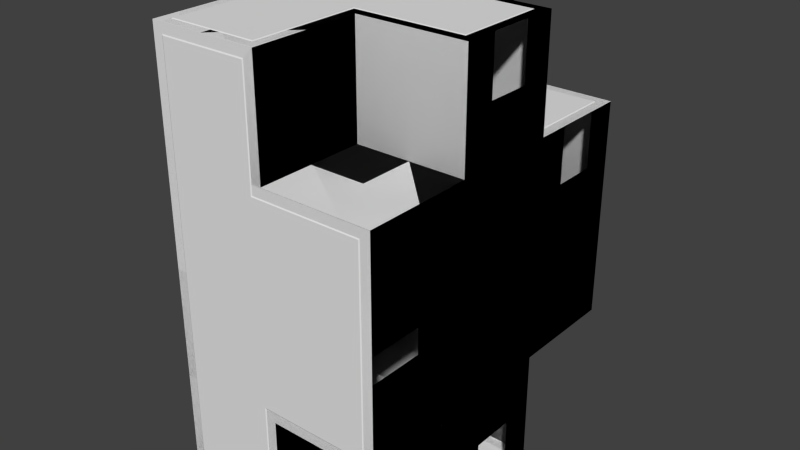 # Source: Red4.blend  (saved by Blender 2.75.0; exported with 4.5.12 LTS)
import bpy
from mathutils import Matrix  # noqa: F401  (used for matrix-valued properties, if any)

bpy.ops.wm.read_factory_settings(use_empty=True)
scene = bpy.context.scene
scene.name = 'Scene'

# ---- collections
col_collection_1 = bpy.data.collections.new('Collection 1'); scene.collection.children.link(col_collection_1)

# ---- world
world_world = bpy.data.worlds.new('World'); scene.world = world_world
world_world.color = (0.05088, 0.05088, 0.05088)
world_world.use_sun_shadow = False
world_world.sun_shadow_jitter_overblur = 0.0
world_world.cycles.sampling_method = 'MANUAL'
world_world.cycles.sample_map_resolution = 256

# ---- meshes
me_plane_006 = bpy.data.meshes.new('Plane.006')
me_plane_006.from_pydata([(1.0, -4.0, -0.05), (1.0, 4.0, -0.05), (9.0, -4.0, -0.05), (9.0, 4.0, -0.05), (-9.0, 4.0, 40.05), (-1.0, -14.0, 40.05), (-9.0, -14.0, 40.05), (9.0, -4.0, 40.05), (9.0, 4.0, 40.05), (-1.0, -4.0, 40.05), (0.0, 4.0, 40.05)], [], [(0, 2, 3, 1), (10, 8, 7, 9), (10, 9, 5, 6, 4)])
_uv = me_plane_006.uv_layers.new(name='UVMap')
_uv.uv.foreach_set('vector', [1.0, 0.5, 5.0, 0.5, 5.0, 4.5, 1.0, 4.5, 0.5, 0.5, 5.0, 0.5, 5.0, -3.5, 5.96e-08, -3.5, 0.5, 0.5, 5.96e-08, -3.5, 5.96e-08, -8.5, -4.0, -8.5, -4.0, 0.5])
me_plane_006.use_remesh_preserve_volume = False
me_plane_006.use_remesh_preserve_attributes = False
me_plane_006.use_mirror_vertex_groups = False
me_plane_006.update()
me_plane_004 = bpy.data.meshes.new('Plane.004')
me_plane_004.from_pydata([(-1.0, -15.05, 39.0), (-9.0, -15.05, 39.0), (-9.0, -15.05, 20.0), (-1.0, -15.05, 1.0), (-9.0, -15.05, 1.0), (9.0, -15.05, 11.0), (9.0, -15.05, 29.0), (-1.0, -15.05, 11.0), (-9.0, -15.05, 10.0), (-1.0, -15.05, 29.0), (-9.0, -15.05, 30.0), (1.0, 6.0, 30.05), (1.0, 14.0, 30.05), (9.0, 6.0, 30.05), (9.0, 14.0, 30.05)], [], [(3, 4, 8, 7), (1, 0, 9, 10), (7, 8, 2, 10, 9, 6, 5), (13, 11, 12, 14)])
_uv = me_plane_004.uv_layers.new(name='UVMap')
_uv.uv.foreach_set('vector', [5.96e-08, 1.0, -4.0, 1.0, -4.0, 5.5, 5.96e-08, 6.0, 0.0, 0.0, 4.0, 0.0, 4.0, -5.0, 0.0, -4.5, 5.96e-08, 0.0, -4.0, -0.5, -4.0, 4.5, -4.0, 9.5, 5.96e-08, 9.0, 5.0, 9.0, 5.0, 0.0, 0.0, 0.5, -4.0, 0.5, -4.0, 4.5, 0.0, 4.5])
me_plane_004.use_remesh_preserve_volume = False
me_plane_004.use_remesh_preserve_attributes = False
me_plane_004.use_mirror_vertex_groups = False
me_plane_004.update()
me_plane_003 = bpy.data.meshes.new('Plane.003')
me_plane_003.from_pydata([(-1.0, 14.0, 40.05), (1.0, 14.0, 9.95), (-7.53, 12.53, 42.4), (-2.471, 6.979, 42.4), (-2.47, 12.53, 42.4), (-9.0, 6.0, 40.05), (-7.529, 6.979, 42.4), (-9.0, 14.0, 40.05), (-1.0, 6.0, 40.05), (7.53, 12.53, 7.599), (2.471, 6.979, 7.599), (2.47, 12.53, 7.599), (9.0, 6.0, 9.95), (7.529, 6.979, 7.599), (9.0, 14.0, 9.95), (1.0, 6.0, 9.95)], [], [(2, 7, 0, 4), (9, 14, 1, 11), (3, 8, 5, 6), (4, 0, 8, 3), (11, 1, 15, 10), (10, 15, 12, 13), (6, 5, 7, 2), (13, 12, 14, 9)])
_uv = me_plane_003.uv_layers.new(name='UVMap')
_uv.uv.foreach_set('vector', [0.7349, 0.7006, 0.0, -0.475, 4.0, -0.475, 3.265, 0.7006, 0.2651, 0.2994, 1.0, 1.475, -3.0, 1.475, -2.265, 0.2994, 0.2646, 0.7003, 1.0, -0.475, -3.0, -0.475, -2.265, 0.7003, 0.7651, 0.7006, 1.5, -0.475, -2.5, -0.475, -2.011, 0.7003, 0.7651, 0.2994, 1.5, 1.475, -2.5, 1.475, -2.011, 0.2997, 0.7354, 0.2997, 0.0, 1.475, 4.0, 1.475, 3.265, 0.2997, 0.9894, 0.7003, 0.5, -0.475, 4.5, -0.475, 3.765, 0.7006, 0.9894, 0.2997, 0.5, 1.475, 4.5, 1.475, 3.765, 0.2994])
me_plane_003.use_remesh_preserve_volume = False
me_plane_003.use_remesh_preserve_attributes = False
me_plane_003.use_mirror_vertex_groups = False
me_plane_003.update()
me_plane_002 = bpy.data.meshes.new('Plane.002')
me_plane_002.from_pydata([(0.0, -5.0, 0.0), (10.0, -2.0, 0.0), (0.0, 5.0, 0.0), (10.0, 2.0, 0.0), (0.0, 15.0, 0.0), (-10.0, 15.0, 0.0), (0.0, -15.0, 0.0), (-10.0, -15.0, 0.0), (0.0, -5.0, 10.0), (10.0, -10.0, 18.0), (0.0, 5.0, 10.0), (10.0, 5.0, 10.0), (0.0, 15.0, 10.0), (0.0, -15.0, 10.0), (10.0, 15.0, 10.0), (10.0, -15.0, 18.0), (-10.0, 15.0, 10.0), (-10.0, -15.0, 10.0), (10.0, -5.0, 0.0), (10.0, 5.0, 0.0), (10.0, 2.0, 5.0), (10.0, -2.0, 5.0), (10.0, 2.0, 40.0), (10.0, 8.0, 25.0), (-4.0, 7.5, 42.0), (0.0, -5.0, 40.0), (10.0, -2.0, 40.0), (0.0, -15.0, 40.0), (-10.0, -15.0, 40.0), (-4.0, 12.0, 42.0), (-6.0, 12.0, 42.0), (0.0, 5.0, 30.0), (10.0, 8.0, 30.0), (0.0, -5.0, 30.0), (10.0, -10.0, 22.0), (0.0, -15.0, 30.0), (0.0, 15.0, 30.0), (10.0, -15.0, 22.0), (10.0, 12.0, 30.0), (-10.0, -15.0, 30.0), (-10.0, 15.0, 30.0), (10.0, 5.0, 40.0), (10.0, -5.0, 40.0), (10.0, -2.0, 35.0), (10.0, 2.0, 35.0), (0.0, -15.0, 20.0), (0.0, 15.0, 20.0), (10.0, 12.0, 25.0), (-10.0, -15.0, 20.0), (-10.0, 15.0, 20.0), (10.0, -5.0, 10.0), (10.0, -15.0, 10.0), (10.0, -5.0, 30.0), (10.0, -15.0, 30.0), (10.0, -5.0, 20.0), (10.0, -15.0, 20.0), (10.0, 5.0, 30.0), (10.0, 15.0, 30.0), (10.0, 15.0, 20.0), (10.0, 5.0, 20.0), (-6.0, 7.5, 42.0), (0.0, 5.0, 40.0), (0.0, 15.0, 40.0), (-10.0, 15.0, 40.0), (-10.0, 5.0, 40.0), (-1.0, 6.0, 40.0), (-1.0, 14.0, 40.0), (-9.0, 14.0, 40.0), (-9.0, 6.0, 40.0), (4.0, 7.5, 8.0), (4.0, 12.0, 8.0), (6.0, 12.0, 8.0), (6.0, 7.5, 8.0), (0.0, 5.0, 10.0), (0.0, 15.0, 10.0), (10.0, 15.0, 10.0), (10.0, 5.0, 10.0), (1.0, 6.0, 10.0), (1.0, 14.0, 10.0), (9.0, 14.0, 10.0), (9.0, 6.0, 10.0)], [], [(0, 18, 19, 2), (4, 5, 7, 6, 0, 2), (18, 0, 8, 50), (0, 6, 13, 8), (4, 2, 10, 12), (2, 19, 11, 10), (50, 8, 13, 51), (7, 5, 16, 17), (6, 7, 17, 13), (5, 4, 12, 16), (20, 21, 50, 11), (21, 1, 18, 50), (3, 20, 11, 19), (61, 41, 42, 25), (41, 61, 31, 56), (61, 62, 36, 31), (27, 25, 33, 35), (25, 42, 52, 33), (53, 35, 33, 52), (56, 31, 36, 57), (63, 64, 28, 39, 40), (62, 63, 40, 36), (28, 27, 35, 39), (43, 44, 56, 52), (44, 22, 41, 56), (26, 43, 52, 42), (57, 36, 46, 58), (36, 40, 49, 46), (40, 39, 48, 49), (39, 35, 45, 48), (35, 53, 55, 45), (51, 13, 45, 55), (13, 17, 48, 45), (17, 16, 49, 48), (16, 12, 46, 49), (11, 50, 54, 59), (14, 11, 59, 58), (12, 14, 58, 46), (52, 56, 59, 54), (15, 9, 50, 51), (34, 37, 53, 52), (9, 34, 52, 54, 50), (47, 38, 57, 58), (23, 47, 58, 59), (32, 23, 59, 56), (61, 25, 27, 28, 64), (65, 66, 62, 61), (66, 67, 63, 62), (67, 68, 64, 63), (68, 65, 61, 64), (24, 29, 66, 65), (29, 30, 67, 66), (30, 60, 68, 67), (60, 24, 65, 68), (77, 78, 74, 73), (78, 79, 75, 74), (79, 80, 76, 75), (80, 77, 73, 76), (69, 70, 78, 77), (70, 71, 79, 78), (71, 72, 80, 79), (72, 69, 77, 80)])
me_plane_002.polygons.foreach_set('use_smooth', [True] * 62)
_k = set([(0, 6), (0, 8), (0, 18), (2, 4), (2, 10), (2, 19), (4, 5), (4, 12), (5, 7), (5, 16), (6, 7), (6, 13), (7, 17), (8, 13), (8, 50), (11, 19), (13, 51), (14, 58), (16, 49), (17, 48), (18, 50), (24, 65), (25, 27), (25, 33), (25, 42), (27, 28), (27, 35), (28, 39), (28, 64), (29, 66), (30, 67), (31, 36), (31, 56), (31, 61), (33, 35), (33, 52), (35, 53), (36, 57), (36, 62), (39, 48), (40, 49), (40, 63), (41, 56), (41, 61), (42, 52), (50, 51), (52, 53), (57, 58), (60, 68), (61, 62), (62, 63), (63, 64), (65, 66), (65, 68), (66, 67), (67, 68), (69, 77), (70, 78), (71, 79), (72, 80), (77, 78), (77, 80), (78, 79), (79, 80)])
me_plane_002.attributes.new('sharp_edge', 'BOOLEAN', 'EDGE').data.foreach_set('value', [ (min(e.vertices), max(e.vertices)) in _k for e in me_plane_002.edges])
me_plane_002.use_remesh_preserve_volume = False
me_plane_002.use_remesh_preserve_attributes = False
me_plane_002.use_mirror_vertex_groups = False
me_plane_002.update()
me_plane_002.normals_split_custom_set([tuple(v) for v in zip(*[iter([0.0, 0.0, 1.0, 0.0, 0.0, 1.0, 0.0, 0.0, 1.0, 0.0, 0.0, 1.0, 0.0, 0.0, 1.0, 0.0, 0.0, 1.0, 0.0, 0.0, 1.0, 0.0, 0.0, 1.0, 0.0, 0.0, 1.0, 0.0, 0.0, 1.0, 0.0, 1.0, 0.0, 0.0, 1.0, 0.0, 0.0, 1.0, 0.0, 0.0, 1.0, 0.0, -1.0, 0.0, 0.0, -1.0, 0.0, 0.0, -1.0, 0.0, 0.0, -1.0, 0.0, 0.0, -1.0, 0.0, 0.0, -1.0, 0.0, 0.0, -1.0, 0.0, 0.0, -1.0, 0.0, 0.0, 0.0, -1.0, 0.0, 0.0, -1.0, 0.0, 0.0, -1.0, 0.0, 0.0, -1.0, 0.0, 0.0, 0.0, 1.0, 0.0, 0.0, 1.0, 0.0, 0.0, 1.0, 0.0, 0.0, 1.0, 1.0, 0.0, 0.0, 1.0, 0.0, 0.0, 1.0, 0.0, 0.0, 1.0, 0.0, 0.0, 0.0, 1.0, 0.0, 0.0, 1.0, 0.0, 0.0, 1.0, 7.629e-08, 0.0, 1.0, 1.017e-07, 0.0, -1.0, 0.0, 0.0, -1.0, 0.0, 0.0, -1.0, -1.017e-07, 0.0, -1.0, -7.629e-08, -1.0, 0.0, 0.0, -1.0, 0.0, 0.0, -1.0, 0.0, 0.0, -1.0, 0.0, 0.0, -1.0, 0.0, 0.0, -1.0, 0.0, 0.0, -1.0, 0.0, 0.0, -1.0, 0.0, 0.0, -1.0, 0.0, 0.0, -1.0, 0.0, 0.0, -1.0, 0.0, 0.0, -1.0, 0.0, 0.0, 0.0, 0.0, -1.0, 0.0, 0.0, -1.0, 0.0, 0.0, -1.0, 0.0, 0.0, -1.0, 0.0, -1.0, 7.629e-08, 0.0, -1.0, 7.629e-08, 0.0, -1.0, 7.629e-08, 0.0, -1.0, 7.629e-08, -1.0, 0.0, 0.0, -1.0, 0.0, 0.0, -1.0, 0.0, 0.0, -1.0, 0.0, 0.0, -1.0, 0.0, 0.0, -1.0, 0.0, 0.0, -1.0, 0.0, 0.0, -1.0, 0.0, 0.0, 0.0, 1.0, -7.629e-08, 0.0, 1.0, -7.629e-08, 0.0, 1.0, -7.629e-08, 0.0, 1.0, -7.629e-08, 0.0, 0.0, -1.0, 0.0, 0.0, -1.0, 0.0, 0.0, -1.0, 0.0, 0.0, -1.0, 0.0, 0.0, -1.0, 0.0, 0.0, -1.0, 0.0, 0.0, -1.0, 0.0, 0.0, -1.0, 1.0, 0.0, 0.0, 1.0, 0.0, 0.0, 1.0, 0.0, 0.0, 1.0, 0.0, 0.0, 1.0, 0.0, 0.0, 0.0, -1.0, 0.0, 0.0, -1.0, 0.0, 0.0, -1.0, 7.629e-08, 0.0, -1.0, 1.017e-07, 0.0, 1.0, 0.0, 0.0, 1.0, 0.0, 0.0, 1.0, -1.017e-07, 0.0, 1.0, -7.629e-08, -1.0, 0.0, 0.0, -1.0, 0.0, 0.0, -1.0, 0.0, 0.0, -1.0, 0.0, 0.0, -1.0, 0.0, 0.0, -1.0, 0.0, 0.0, -1.0, 0.0, 0.0, -1.0, 0.0, 0.0, -1.0, 0.0, 0.0, -1.0, 0.0, 0.0, -1.0, 0.0, 0.0, -1.0, 0.0, 0.0, 0.0, -1.0, 1.526e-07, 0.0, -1.0, 1.017e-07, 0.0, -1.0, 0.0, 0.0, -1.0, 0.0, 0.0, -1.0, 1.017e-07, 0.0, -1.0, 7.629e-08, 0.0, -1.0, 0.0, 0.0, -1.0, 0.0, 1.0, 0.0, 0.0, 1.0, 0.0, 0.0, 1.0, 0.0, 0.0, 1.0, 0.0, 0.0, 0.0, 1.0, -7.629e-08, 0.0, 1.0, -1.017e-07, 0.0, 1.0, 0.0, 0.0, 1.0, 0.0, 0.0, 1.0, -1.017e-07, 0.0, 1.0, -1.526e-07, 0.0, 1.0, 0.0, 0.0, 1.0, 0.0, 0.0, 1.0, 1.526e-07, 0.0, 1.0, 1.017e-07, 0.0, 1.0, 0.0, 0.0, 1.0, 0.0, 0.0, 1.0, 1.017e-07, 0.0, 1.0, 7.629e-08, 0.0, 1.0, 0.0, 0.0, 1.0, 0.0, 1.0, 0.0, 0.0, 1.0, 0.0, 0.0, 1.0, 0.0, 0.0, 1.0, 0.0, 0.0, 0.0, -1.0, -7.629e-08, 0.0, -1.0, -1.017e-07, 0.0, -1.0, 0.0, 0.0, -1.0, 0.0, -1.0, 0.0, 0.0, -1.0, 0.0, 0.0, -1.0, 0.0, 0.0, -1.0, 0.0, 0.0, -1.0, 0.0, 0.0, -1.0, 0.0, 0.0, -1.0, 0.0, 0.0, -1.0, 0.0, 0.0, 0.0, -1.0, -1.017e-07, 0.0, -1.0, -1.526e-07, 0.0, -1.0, 0.0, 0.0, -1.0, 0.0, -1.0, 0.0, 0.0, -1.0, 0.0, 0.0, -1.0, 0.0, 0.0, -1.0, 0.0, 0.0, -1.0, 0.0, 0.0, -1.0, 0.0, 0.0, -1.0, 0.0, 0.0, -1.0, 0.0, 0.0, -1.0, 0.0, 0.0, -1.0, 0.0, 0.0, -1.0, 0.0, 0.0, -1.0, 0.0, 0.0, -1.0, 0.0, 0.0, -1.0, 0.0, 0.0, -1.0, 0.0, 0.0, -1.0, 0.0, 0.0, -1.0, 0.0, 0.0, -1.0, 0.0, 0.0, -1.0, 0.0, 0.0, -1.0, 0.0, 0.0, -1.0, 0.0, 0.0, -1.0, 0.0, 0.0, -1.0, 0.0, 0.0, -1.0, 0.0, 0.0, -1.0, 0.0, 0.0, -1.0, 0.0, 0.0, -1.0, 0.0, 0.0, -1.0, 0.0, 0.0, -1.0, 0.0, 0.0, 0.0, 0.0, -1.0, 0.0, 0.0, -1.0, 0.0, 0.0, -1.0, 0.0, 0.0, -1.0, 0.0, 0.0, -1.0, 0.0, 0.0, -1.0, 0.0, 0.0, -1.0, 0.0, 0.0, -1.0, 0.0, 0.0, -1.0, 0.0, 0.0, -1.0, 0.0, 0.0, -1.0, 0.0, 0.0, -1.0, 0.0, 0.0, -1.0, 0.0, 0.0, -1.0, 0.0, 0.0, -1.0, 0.0, 0.0, -1.0, 0.0, 0.0, -1.0, 0.0, 0.0, -1.0, 0.0, 0.0, -1.0, 0.0, 0.0, -1.0, 0.0, 0.0, -1.0, -0.5547, 0.0, -0.8321, -0.5547, 0.0, -0.8321, -0.5547, 0.0, -0.8321, -0.5547, 0.0, -0.8321, 0.0, -0.7071, -0.7071, 0.0, -0.7071, -0.7071, 0.0, -0.7071, -0.7071, 0.0, -0.7071, -0.7071, 0.5547, 0.0, -0.8321, 0.5547, 0.0, -0.8321, 0.5547, 0.0, -0.8321, 0.5547, 0.0, -0.8321, 0.0, 0.8, -0.6, 0.0, 0.8, -0.6, 0.0, 0.8, -0.6, 0.0, 0.8, -0.6, 0.0, 0.0, 1.0, 0.0, 0.0, 1.0, 0.0, 0.0, 1.0, 0.0, 0.0, 1.0, 0.0, 0.0, 1.0, 0.0, 0.0, 1.0, 0.0, 0.0, 1.0, 0.0, 0.0, 1.0, 0.0, 0.0, 1.0, 0.0, 0.0, 1.0, 0.0, 0.0, 1.0, 0.0, 0.0, 1.0, 0.0, 0.0, 1.0, 0.0, 0.0, 1.0, 0.0, 0.0, 1.0, 0.0, 0.0, 1.0, 0.5547, 0.0, 0.8321, 0.5547, 0.0, 0.8321, 0.5547, 0.0, 0.8321, 0.5547, 0.0, 0.8321, 0.0, -0.7071, 0.7071, 0.0, -0.7071, 0.7071, 0.0, -0.7071, 0.7071, 0.0, -0.7071, 0.7071, -0.5547, 0.0, 0.8321, -0.5547, 0.0, 0.8321, -0.5547, 0.0, 0.8321, -0.5547, 0.0, 0.8321, 0.0, 0.8, 0.6, 0.0, 0.8, 0.6, 0.0, 0.8, 0.6, 0.0, 0.8, 0.6])] * 3)])
me_plane_001 = bpy.data.meshes.new('Plane.001')
me_plane_001.from_pydata([(-1.0, 14.0, -0.05), (-9.0, 14.0, -0.05), (-1.0, -14.0, -0.05), (-9.0, -14.0, -0.05), (-1.0, -5.0, -0.05), (-1.0, 5.0, -0.05)], [], [(0, 1, 3, 2, 4, 5)])
_uv = me_plane_001.uv_layers.new(name='UVMap')
_uv.uv.foreach_set('vector', [5.96e-08, 0.5, -4.0, 0.5, -4.0, -13.5, 5.96e-08, -13.5, 0.0, -9.0, 0.0, -4.0])
me_plane_001.use_remesh_preserve_volume = False
me_plane_001.use_remesh_preserve_attributes = False
me_plane_001.use_mirror_vertex_groups = False
me_plane_001.update()
me_plane = bpy.data.meshes.new('Plane')
me_plane.from_pydata([(1.0, -4.0, -0.05), (10.0, -2.0, 0.0), (1.0, 4.0, -0.05), (10.0, 2.0, 0.0), (0.0, -5.0, 10.0), (10.0, -10.0, 18.0), (0.0, 5.0, 10.0), (10.0, 5.0, 10.0), (-0.9, -15.0, 10.9), (10.0, 15.0, 10.0), (10.0, -15.0, 18.0), (-10.0, 15.0, 10.0), (-9.1, -15.0, 10.0), (10.0, -5.0, 0.0), (10.0, 5.0, 0.0), (10.0, 2.0, 5.0), (10.0, -2.0, 5.0), (10.0, 2.0, 40.0), (10.0, 8.0, 25.0), (-2.5, 7.0, 42.5), (-0.9, -4.1, 40.0), (10.0, -2.0, 40.0), (-1.0, -15.05, 39.0), (-9.0, -15.05, 39.0), (-2.5, 12.5, 42.5), (-7.5, 12.5, 42.5), (1.0, 6.0, 30.05), (10.0, 8.0, 30.0), (0.0, -5.0, 30.0), (10.0, -10.0, 22.0), (-0.9, -15.0, 29.1), (1.0, 14.0, 30.05), (10.0, -15.0, 22.0), (10.0, 12.0, 30.0), (-9.1, -15.0, 30.0), (-10.0, 15.0, 30.0), (10.0, 5.0, 40.0), (10.0, -5.0, 40.0), (10.0, -2.0, 35.0), (10.0, 2.0, 35.0), (0.0, 15.0, 20.0), (10.0, 12.0, 25.0), (-9.0, -15.05, 20.0), (-10.0, 15.0, 20.0), (10.0, -5.0, 10.0), (10.0, -15.0, 10.0), (10.0, -5.0, 30.0), (10.0, -15.0, 30.0), (10.0, -5.0, 20.0), (10.0, 5.0, 30.0), (10.0, 15.0, 30.0), (10.0, 15.0, 20.0), (10.0, 5.0, 20.0), (-7.5, 7.0, 42.5), (10.0, 15.0, 10.0), (0.0, 15.0, 10.0), (0.0, 5.0, 10.0), (-1.0, 14.0, 40.05), (7.0, 12.5, 7.5), (3.0, 12.5, 7.5), (3.0, 7.0, 7.5), (1.0, 14.0, 9.95), (0.0, 15.0, 10.0), (7.5, 7.0, 7.5), (7.5, 12.5, 7.5), (2.5, 12.5, 7.5), (2.5, 7.0, 7.5), (-3.0, 7.0, 42.5), (-3.0, 12.5, 42.5), (-7.0, 12.5, 42.5), (-7.0, 7.0, 42.5), (0.0, 4.1, 40.0), (0.0, 15.0, 40.0), (-10.0, 15.0, 40.0), (-9.0, 4.0, 40.05), (-0.9, 5.9, 40.0), (-0.9, 14.1, 40.0), (-9.1, 14.1, 40.0), (-9.1, 5.9, 40.0), (-7.53, 12.53, 42.4), (-2.471, 6.979, 42.4), (-2.47, 12.53, 42.4), (-9.0, 6.0, 40.05), (-7.529, 6.979, 42.4), (-9.0, 14.0, 40.05), (-1.0, 6.0, 40.05), (7.0, 7.0, 7.5), (10.0, 5.0, 10.0), (0.9, 5.9, 10.0), (0.9, 14.1, 10.0), (9.1, 14.1, 10.0), (9.1, 5.9, 10.0), (7.53, 12.53, 7.599), (2.471, 6.979, 7.599), (2.47, 12.53, 7.599), (9.0, 6.0, 9.95), (7.529, 6.979, 7.599), (9.0, 14.0, 9.95), (1.0, 6.0, 9.95), (-1.0, 14.0, -0.05), (-9.0, 14.0, -0.05), (-1.0, -15.05, 1.0), (-9.0, -15.05, 1.0), (0.0, 5.0, 30.0), (0.0, 15.0, 30.0), (9.0, 6.0, 30.05), (9.0, 14.0, 30.05), (9.1, 5.9, 30.0), (9.1, 14.1, 30.0), (0.9, 5.9, 30.0), (0.9, 14.1, 30.0), (-1.0, -14.0, -0.05), (-9.0, -14.0, -0.05), (0.0, -15.0, 10.0), (-10.0, -15.0, 10.0), (9.0, -15.05, 11.0), (-1.0, -14.0, 40.05), (-9.0, -14.0, 40.05), (0.0, -15.0, 30.0), (-10.0, -15.0, 30.0), (9.0, -15.05, 29.0), (-10.0, -15.0, 20.0), (9.1, -15.0, 29.1), (9.1, -15.0, 10.9), (-0.9, -15.0, 0.9), (-9.1, -15.0, 0.9), (-1.0, -15.05, 11.0), (-9.0, -15.05, 10.0), (-0.9, -15.0, 39.1), (-9.1, -15.0, 39.1), (-1.0, -15.05, 29.0), (-9.0, -15.05, 30.0), (-9.1, -15.0, 20.0), (0.0, -5.0, 40.0), (9.0, -4.0, 40.05), (9.0, 4.0, 40.05), (0.0, 5.0, 40.0), (0.0, -15.0, 40.0), (-10.0, -15.0, 40.0), (-10.0, 5.0, 40.0), (9.1, 4.1, 40.0), (9.1, -4.1, 40.0), (-1.0, -4.0, 40.05), (0.0, 4.0, 40.05), (-0.9, -14.1, 40.0), (-9.1, -14.1, 40.0), (-9.1, 4.1, 40.0), (-1.0, -5.0, -0.05), (-1.0, 5.0, -0.05), (9.0, -4.0, -0.05), (9.0, 4.0, -0.05), (9.1, -4.1, 0.0), (9.1, 4.1, 0.0), (0.9, -4.1, 0.0), (0.9, 4.1, 0.0), (0.0, 5.0, 0.0), (0.0, 15.0, 0.0), (-10.0, 15.0, 0.0), (0.0, -5.0, 0.0), (0.0, -15.0, 0.0), (-10.0, -15.0, 0.0), (-0.9, 5.0, 0.0), (-0.9, 14.1, 0.0), (-9.1, 14.1, 0.0), (-0.9, -5.0, 0.0), (-0.9, -14.1, 0.0), (-9.1, -14.1, 0.0)], [], [(13, 158, 4, 44), (158, 159, 113, 4), (155, 14, 7, 6), (44, 4, 113, 45), (160, 157, 11, 114), (15, 16, 44, 7), (16, 1, 13, 44), (3, 15, 7, 14), (36, 136, 103, 49), (136, 72, 104, 103), (137, 133, 28, 118), (133, 37, 46, 28), (47, 118, 28, 46), (73, 139, 138, 119, 35), (72, 73, 35, 104), (38, 39, 49, 46), (39, 17, 36, 49), (21, 38, 46, 37), (50, 104, 40, 51), (104, 35, 43, 40), (35, 119, 121, 43), (114, 11, 43, 121), (7, 44, 48, 52), (9, 7, 52, 51), (46, 49, 52, 48), (10, 5, 44, 45), (29, 32, 47, 46), (5, 29, 46, 48, 44), (41, 33, 50, 51), (18, 41, 51, 52), (27, 18, 52, 49), (156, 155, 6, 62), (95, 98, 88, 91), (97, 95, 91, 90), (91, 88, 56, 87), (90, 91, 87, 54), (24, 19, 67, 68), (53, 25, 69, 70), (75, 76, 72, 136), (76, 77, 73, 72), (77, 78, 139, 73), (78, 75, 136, 139), (84, 82, 78, 77), (82, 85, 75, 78), (157, 156, 62, 11), (11, 62, 40, 43), (62, 9, 51, 40), (89, 90, 54, 55), (88, 89, 55, 56), (63, 64, 58, 86), (65, 66, 60, 59), (85, 57, 76, 75), (57, 84, 77, 76), (81, 80, 19, 24), (79, 81, 24, 25), (83, 79, 25, 53), (80, 83, 53, 19), (61, 97, 90, 89), (98, 61, 89, 88), (94, 93, 66, 65), (92, 94, 65, 64), (96, 92, 64, 63), (93, 96, 63, 66), (109, 107, 49, 103), (110, 109, 103, 104), (108, 110, 104, 50), (107, 108, 50, 49), (105, 106, 108, 107), (26, 105, 107, 109), (31, 26, 109, 110), (106, 31, 110, 108), (125, 124, 159, 160), (124, 8, 113, 159), (8, 123, 45, 113), (12, 125, 160, 114), (128, 129, 138, 137), (30, 128, 137, 118), (122, 30, 118, 47), (129, 34, 119, 138), (34, 132, 121, 119), (123, 122, 47, 45), (132, 12, 114, 121), (115, 120, 122, 123), (102, 101, 124, 125), (101, 126, 8, 124), (126, 115, 123, 8), (127, 102, 125, 12), (22, 23, 129, 128), (130, 22, 128, 30), (120, 130, 30, 122), (23, 131, 34, 129), (131, 42, 132, 34), (42, 127, 12, 132), (20, 141, 37, 133), (141, 140, 36, 37), (140, 71, 136, 36), (144, 20, 133, 137), (145, 144, 137, 138), (146, 145, 138, 139), (71, 146, 139, 136), (134, 135, 140, 141), (142, 134, 141, 20), (135, 143, 71, 140), (116, 142, 20, 144), (117, 116, 144, 145), (74, 117, 145, 146), (143, 74, 146, 71), (151, 153, 158, 13), (154, 152, 14, 155), (152, 151, 13, 14), (153, 154, 155, 158), (150, 149, 151, 152), (149, 0, 153, 151), (2, 150, 152, 154), (0, 2, 154, 153), (162, 161, 155, 156), (163, 162, 156, 157), (164, 165, 159, 158), (165, 166, 160, 159), (166, 163, 157, 160), (161, 164, 158, 155), (99, 148, 161, 162), (100, 99, 162, 163), (147, 111, 165, 164), (111, 112, 166, 165), (112, 100, 163, 166), (148, 147, 164, 161)])
_uv = me_plane.uv_layers.new(name='UVMap')
_uv.uv.foreach_set('vector', [0.7454, 1.0, 0.6212, 1.0, 0.6212, 0.875, 0.7454, 0.875, 0.8695, 0.75, 0.8695, 0.875, 0.7453, 0.875, 0.7453, 0.75, 0.9938, 0.75, 0.8695, 0.75, 0.8695, 0.625, 0.9938, 0.625, 0.9937, 1.0, 0.8696, 1.0, 0.8696, 0.875, 0.9937, 0.875, 0.3727, 0.5, 1.659e-07, 0.5, 1.303e-07, 0.375, 0.3727, 0.375, 0.5342, 0.0625, 0.5839, 0.0625, 0.6212, 0.125, 0.497, 0.125, 0.5839, 0.0625, 0.5839, 2.831e-09, 0.6212, 0.0, 0.6212, 0.125, 0.5342, 6.606e-09, 0.5342, 0.0625, 0.497, 0.125, 0.497, 9.437e-09, 0.8695, 0.75, 0.9938, 0.75, 0.9938, 0.875, 0.8695, 0.875, 0.7453, 0.75, 0.7453, 0.625, 0.8695, 0.625, 0.8695, 0.75, 0.7453, 0.625, 0.7453, 0.5, 0.8695, 0.5, 0.8695, 0.625, 0.4969, 0.875, 0.6212, 0.875, 0.6212, 1.0, 0.4969, 1.0, 0.4969, 1.0, 0.3727, 1.0, 0.3727, 0.875, 0.4969, 0.875, 0.0, 1.431e-07, 0.1242, 9.537e-08, 0.3727, 0.0, 0.3727, 0.125, 3.555e-08, 0.125, 0.1242, 0.5, 0.2485, 0.5, 0.2485, 0.625, 0.1242, 0.625, 0.5839, 0.4375, 0.5342, 0.4375, 0.497, 0.375, 0.6212, 0.375, 0.5342, 0.4375, 0.5342, 0.5, 0.497, 0.5, 0.497, 0.375, 0.5839, 0.5, 0.5839, 0.4375, 0.6212, 0.375, 0.6212, 0.5, 0.0, 0.625, 0.1242, 0.625, 0.1242, 0.75, 1.185e-08, 0.75, 0.1242, 0.625, 0.2485, 0.625, 0.2485, 0.75, 0.1242, 0.75, 3.555e-08, 0.125, 0.3727, 0.125, 0.3727, 0.25, 1.066e-07, 0.25, 0.3727, 0.375, 1.303e-07, 0.375, 1.066e-07, 0.25, 0.3727, 0.25, 0.497, 0.125, 0.6212, 0.125, 0.6212, 0.25, 0.497, 0.25, 0.3727, 0.125, 0.497, 0.125, 0.497, 0.25, 0.3727, 0.25, 0.6212, 0.375, 0.497, 0.375, 0.497, 0.25, 0.6212, 0.25, 0.7454, 0.225, 0.6833, 0.225, 0.6212, 0.125, 0.7454, 0.125, 0.6833, 0.275, 0.7454, 0.275, 0.7454, 0.375, 0.6212, 0.375, 0.6833, 0.225, 0.6833, 0.275, 0.6212, 0.375, 0.6212, 0.25, 0.6212, 0.125, 0.41, 0.3125, 0.41, 0.375, 0.3727, 0.375, 0.3727, 0.25, 0.4597, 0.3125, 0.41, 0.3125, 0.3727, 0.25, 0.497, 0.25, 0.4597, 0.375, 0.4597, 0.3125, 0.497, 0.25, 0.497, 0.375, 0.9938, 0.5, 0.9938, 0.625, 0.8695, 0.625, 0.8695, 0.5, 0.7578, 0.9875, 0.8572, 0.9875, 0.8584, 0.9887, 0.7566, 0.9887, 0.7578, 0.8875, 0.7578, 0.9875, 0.7566, 0.9887, 0.7566, 0.8863, 0.7566, 0.9887, 0.8584, 0.9887, 0.8696, 1.0, 0.7454, 1.0, 0.7566, 0.8863, 0.7566, 0.9887, 0.7454, 1.0, 0.7454, 0.875, 1.0, 0.5, 1.0, 0.5688, 0.9938, 0.5688, 0.9938, 0.5, 0.9937, 0.9438, 0.9937, 0.875, 1.0, 0.875, 1.0, 0.9438, 0.3615, 0.6138, 0.3615, 0.5113, 0.3727, 0.5, 0.3727, 0.625, 0.3615, 0.5113, 0.2597, 0.5113, 0.2485, 0.5, 0.3727, 0.5, 0.2597, 0.5113, 0.2597, 0.6138, 0.2485, 0.625, 0.2485, 0.5, 0.2597, 0.6138, 0.3615, 0.6138, 0.3727, 0.625, 0.2485, 0.625, 0.2609, 0.5125, 0.2609, 0.6125, 0.2597, 0.6138, 0.2597, 0.5113, 0.2609, 0.6125, 0.3603, 0.6125, 0.3615, 0.6138, 0.2597, 0.6138, 0.2485, 1.0, 0.1242, 1.0, 0.1242, 0.875, 0.2485, 0.875, 0.2485, 0.875, 0.1242, 0.875, 0.1242, 0.75, 0.2485, 0.75, 0.1242, 0.875, 2.37e-08, 0.875, 1.185e-08, 0.75, 0.1242, 0.75, 0.8584, 0.8863, 0.7566, 0.8863, 0.7454, 0.875, 0.8696, 0.875, 0.8584, 0.9887, 0.8584, 0.8863, 0.8696, 0.875, 0.8696, 1.0, 0.9938, 0.6375, 0.9938, 0.5688, 1.0, 0.5688, 1.0, 0.6375, 1.0, 0.6375, 1.0, 0.7063, 0.9938, 0.7063, 0.9938, 0.6375, 0.3603, 0.6125, 0.3603, 0.5125, 0.3615, 0.5113, 0.3615, 0.6138, 0.3603, 0.5125, 0.2609, 0.5125, 0.2597, 0.5113, 0.3615, 0.5113, 0.995, 0.7063, 0.995, 0.7756, 0.9938, 0.7754, 0.9938, 0.7066, 0.9951, 0.3285, 0.9951, 0.3917, 0.9939, 0.3914, 0.9939, 0.3289, 0.995, 0.7756, 0.995, 0.845, 0.9938, 0.8447, 0.9938, 0.7759, 0.9951, 0.1388, 0.9951, 0.202, 0.9939, 0.2016, 0.9939, 0.1392, 0.8572, 0.8875, 0.7578, 0.8875, 0.7566, 0.8863, 0.8584, 0.8863, 0.8572, 0.9875, 0.8572, 0.8875, 0.8584, 0.8863, 0.8584, 0.9887, 0.9951, 0.0, 0.9951, 0.06939, 0.9939, 0.06913, 0.9939, 0.0003777, 0.9939, 0.3285, 0.9939, 0.2652, 0.9951, 0.2656, 0.9951, 0.3281, 0.9951, 0.06939, 0.9951, 0.1388, 0.9939, 0.1384, 0.9939, 0.06966, 0.9939, 0.2652, 0.9939, 0.202, 0.9951, 0.2024, 0.9951, 0.2649, 0.2597, 0.9887, 0.3615, 0.9887, 0.3727, 1.0, 0.2485, 1.0, 0.2597, 0.8863, 0.2597, 0.9887, 0.2485, 1.0, 0.2485, 0.875, 0.3615, 0.8863, 0.2597, 0.8863, 0.2485, 0.875, 0.3727, 0.875, 0.3615, 0.9887, 0.3615, 0.8863, 0.3727, 0.875, 0.3727, 1.0, 0.3603, 0.9875, 0.3603, 0.8875, 0.3615, 0.8863, 0.3615, 0.9887, 0.2609, 0.9875, 0.3603, 0.9875, 0.3615, 0.9887, 0.2597, 0.9887, 0.2609, 0.8875, 0.2609, 0.9875, 0.2597, 0.9887, 0.2597, 0.8863, 0.3603, 0.8875, 0.2609, 0.8875, 0.2597, 0.8863, 0.3615, 0.8863, 0.9827, 0.01125, 0.8808, 0.01125, 0.8697, 0.0, 0.9939, 0.0, 0.8808, 0.01125, 0.8808, 0.1362, 0.8697, 0.125, 0.8697, 0.0, 0.8808, 0.1362, 0.7566, 0.1362, 0.7454, 0.125, 0.8697, 0.125, 0.9827, 0.125, 0.9827, 0.01125, 0.9939, 0.0, 0.9939, 0.125, 0.8808, 0.4887, 0.9827, 0.4887, 0.9939, 0.5, 0.8697, 0.5, 0.8808, 0.3637, 0.8808, 0.4887, 0.8697, 0.5, 0.8697, 0.375, 0.7566, 0.3637, 0.8808, 0.3637, 0.8697, 0.375, 0.7454, 0.375, 0.9827, 0.4887, 0.9827, 0.375, 0.9939, 0.375, 0.9939, 0.5, 0.9827, 0.375, 0.9827, 0.25, 0.9939, 0.25, 0.9939, 0.375, 0.7566, 0.1362, 0.7566, 0.3637, 0.7454, 0.375, 0.7454, 0.125, 0.9827, 0.25, 0.9827, 0.125, 0.9939, 0.125, 0.9939, 0.25, 0.7579, 0.1375, 0.7579, 0.3625, 0.7566, 0.3637, 0.7566, 0.1362, 0.9815, 0.0125, 0.8821, 0.0125, 0.8808, 0.01125, 0.9827, 0.01125, 0.8821, 0.0125, 0.8821, 0.1375, 0.8808, 0.1362, 0.8808, 0.01125, 0.8821, 0.1375, 0.7579, 0.1375, 0.7566, 0.1362, 0.8808, 0.1362, 0.9815, 0.125, 0.9815, 0.0125, 0.9827, 0.01125, 0.9827, 0.125, 0.8821, 0.4875, 0.9815, 0.4875, 0.9827, 0.4887, 0.8808, 0.4887, 0.8821, 0.3625, 0.8821, 0.4875, 0.8808, 0.4887, 0.8808, 0.3637, 0.7579, 0.3625, 0.8821, 0.3625, 0.8808, 0.3637, 0.7566, 0.3637, 0.9815, 0.4875, 0.9815, 0.375, 0.9827, 0.375, 0.9827, 0.4887, 0.9815, 0.375, 0.9815, 0.25, 0.9827, 0.25, 0.9827, 0.375, 0.9815, 0.25, 0.9815, 0.125, 0.9827, 0.125, 0.9827, 0.25, 0.3615, 0.7388, 0.4858, 0.7387, 0.4969, 0.75, 0.3727, 0.75, 0.4858, 0.7387, 0.4858, 0.6363, 0.4969, 0.625, 0.4969, 0.75, 0.4858, 0.6363, 0.3727, 0.6363, 0.3727, 0.625, 0.4969, 0.625, 0.3615, 0.8637, 0.3615, 0.7388, 0.3727, 0.75, 0.3727, 0.875, 0.2597, 0.8637, 0.3615, 0.8637, 0.3727, 0.875, 0.2485, 0.875, 0.2597, 0.6363, 0.2597, 0.8637, 0.2485, 0.875, 0.2485, 0.625, 0.3727, 0.6363, 0.2597, 0.6363, 0.2485, 0.625, 0.3727, 0.625, 0.4845, 0.7375, 0.4845, 0.6375, 0.4858, 0.6363, 0.4858, 0.7387, 0.3603, 0.7375, 0.4845, 0.7375, 0.4858, 0.7387, 0.3615, 0.7388, 0.4845, 0.6375, 0.3727, 0.6375, 0.3727, 0.6363, 0.4858, 0.6363, 0.3603, 0.8625, 0.3603, 0.7375, 0.3615, 0.7388, 0.3615, 0.8637, 0.2609, 0.8625, 0.3603, 0.8625, 0.3615, 0.8637, 0.2597, 0.8637, 0.2609, 0.6375, 0.2609, 0.8625, 0.2597, 0.8637, 0.2597, 0.6363, 0.3727, 0.6375, 0.2609, 0.6375, 0.2597, 0.6363, 0.3727, 0.6363, 0.7341, 0.6363, 0.6323, 0.6363, 0.6211, 0.625, 0.7453, 0.625, 0.6323, 0.7388, 0.7341, 0.7388, 0.7453, 0.75, 0.6211, 0.75, 0.7341, 0.7388, 0.7341, 0.6363, 0.7453, 0.625, 0.7453, 0.75, 0.6323, 0.6363, 0.6323, 0.7388, 0.6211, 0.75, 0.6211, 0.625, 0.7329, 0.7375, 0.7329, 0.6375, 0.7341, 0.6363, 0.7341, 0.7388, 0.7329, 0.6375, 0.6335, 0.6375, 0.6323, 0.6363, 0.7341, 0.6363, 0.6335, 0.7375, 0.7329, 0.7375, 0.7341, 0.7388, 0.6323, 0.7388, 0.6335, 0.6375, 0.6335, 0.7375, 0.6323, 0.7388, 0.6323, 0.6363, 0.6099, 0.8638, 0.6099, 0.75, 0.6211, 0.75, 0.6211, 0.875, 0.5081, 0.8638, 0.6099, 0.8638, 0.6211, 0.875, 0.4969, 0.875, 0.6099, 0.625, 0.6099, 0.5113, 0.6211, 0.5, 0.6211, 0.625, 0.6099, 0.5113, 0.5081, 0.5113, 0.4969, 0.5, 0.6211, 0.5, 0.5081, 0.5113, 0.5081, 0.8638, 0.4969, 0.875, 0.4969, 0.5, 0.6099, 0.75, 0.6099, 0.625, 0.6211, 0.625, 0.6211, 0.75, 0.6087, 0.8625, 0.6087, 0.75, 0.6099, 0.75, 0.6099, 0.8638, 0.5093, 0.8625, 0.6087, 0.8625, 0.6099, 0.8638, 0.5081, 0.8638, 0.6087, 0.625, 0.6087, 0.5125, 0.6099, 0.5113, 0.6099, 0.625, 0.6087, 0.5125, 0.5093, 0.5125, 0.5081, 0.5113, 0.6099, 0.5113, 0.5093, 0.5125, 0.5093, 0.8625, 0.5081, 0.8638, 0.5081, 0.5113, 0.6087, 0.75, 0.6087, 0.625, 0.6099, 0.625, 0.6099, 0.75])
me_plane.use_remesh_preserve_volume = False
me_plane.use_remesh_preserve_attributes = False
me_plane.use_mirror_vertex_groups = False
me_plane.update()

# ---- objects
ob_red4floorred = bpy.data.objects.new('Red4FloorRed', me_plane_006)
ob_red4floorgreen = bpy.data.objects.new('Red4FloorGreen', me_plane_004)
ob_red4floorblue = bpy.data.objects.new('Red4FloorBlue', me_plane_003)
ob_red4collision = bpy.data.objects.new('Red4Collision', me_plane_002)
ob_red4floorwhite = bpy.data.objects.new('Red4FloorWhite', me_plane_001)
ob_red4wallwhite = bpy.data.objects.new('Red4WallWhite', me_plane)

# ---- transforms, parenting, visibility, modifiers, constraints
ob_red4floorred.location = (0.0, 0.0, 0.0)
ob_red4floorred.lineart.crease_threshold = 0.0
ob_red4floorgreen.location = (0.0, 0.0, 0.0)
ob_red4floorgreen.lineart.crease_threshold = 0.0
ob_red4floorblue.location = (0.0, 0.0, 0.0)
ob_red4floorblue.lineart.crease_threshold = 0.0
ob_red4collision.location = (0.0, 0.0, 0.0)
ob_red4collision.rotation_euler = (-1.629e-07, 0.0, 0.0)
ob_red4collision.color = (0.8, 0.8, 0.8, 1.0)
ob_red4collision.hide_viewport = True
ob_red4collision.lineart.crease_threshold = 0.0
ob_red4floorwhite.location = (0.0, 0.0, 0.0)
ob_red4floorwhite.lineart.crease_threshold = 0.0
ob_red4wallwhite.location = (0.0, 0.0, 0.0)
ob_red4wallwhite.lineart.crease_threshold = 0.0

# ---- collection membership
col_collection_1.objects.link(ob_red4floorred)
col_collection_1.objects.link(ob_red4floorgreen)
col_collection_1.objects.link(ob_red4floorblue)
col_collection_1.objects.link(ob_red4collision)
col_collection_1.objects.link(ob_red4floorwhite)
col_collection_1.objects.link(ob_red4wallwhite)

# ---- scene / render settings (as saved in the file)
scene.frame_start = 1; scene.frame_end = 250; scene.frame_set(1)
scene.render.engine = 'BLENDER_EEVEE_NEXT'
scene.render.resolution_percentage = 50
scene.render.dither_intensity = 0.0
scene.cycles.use_denoising = False
scene.cycles.samples = 10
scene.cycles.sampling_pattern = 'TABULATED_SOBOL'
scene.cycles.light_sampling_threshold = 0.0
scene.cycles.use_adaptive_sampling = False
scene.cycles.use_light_tree = False
scene.cycles.blur_glossy = 0.0
scene.cycles.pixel_filter_type = 'GAUSSIAN'
scene.cycles.sample_clamp_indirect = 0.0
scene.view_settings.view_transform = 'Standard'
bpy.context.view_layer.update()

# ---- added for rendering (the .blend has no active camera and no usable light): camera, sun
cam_auto = bpy.data.cameras.new('AutoCamera')
cam_auto.lens = 50.0
cam_auto.sensor_width = 36.0
cam_auto.clip_end = 1000.0
ob_auto_camera = bpy.data.objects.new('AutoCamera', cam_auto)
scene.collection.objects.link(ob_auto_camera)
ob_auto_camera.location = (51.6264, -61.9767, 62.5261)
ob_auto_camera.rotation_euler = (1.09748, -7.21219e-08, 0.694738)
scene.camera = ob_auto_camera
light_auto_sun = bpy.data.lights.new('AutoSun', 'SUN')
light_auto_sun.energy = 3.0
light_auto_sun.angle = 0.0523599
ob_auto_sun = bpy.data.objects.new('AutoSun', light_auto_sun)
scene.collection.objects.link(ob_auto_sun)
ob_auto_sun.rotation_euler = (0.872665, 0.174533, 0.523599)
bpy.context.view_layer.update()
